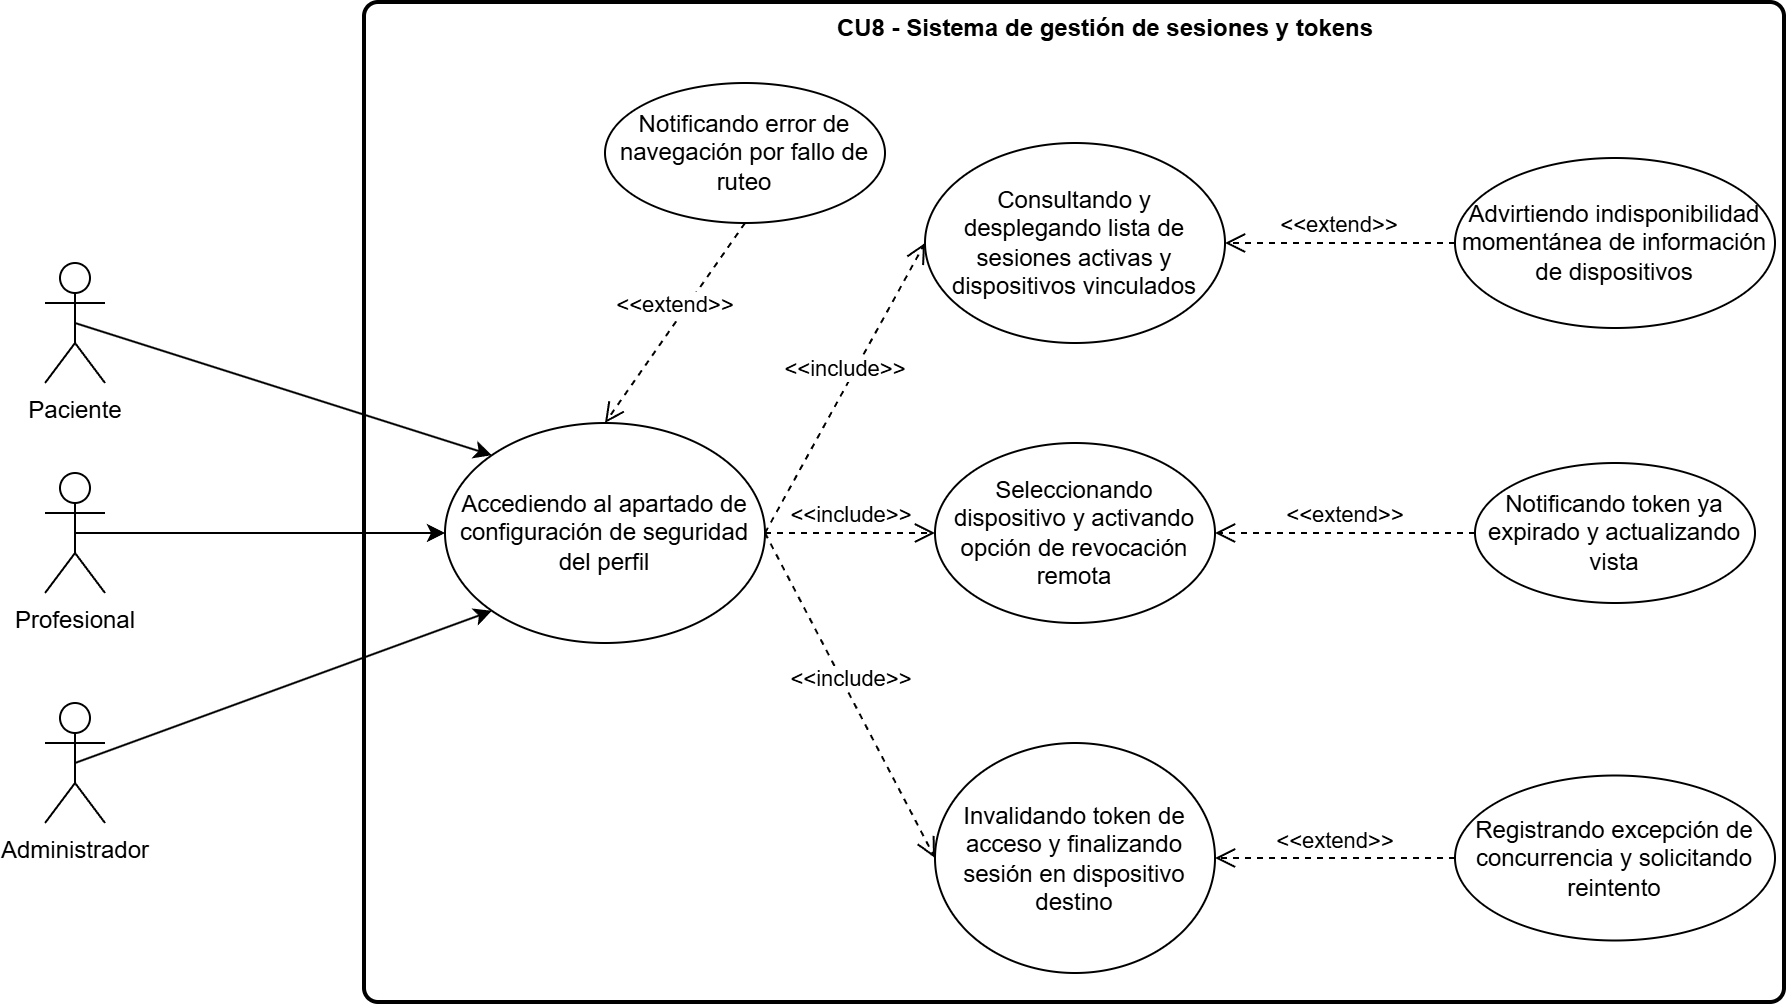

The diagram above was exported from draw.io. Its source (the exported page's mxGraphModel, read from the mxfile embedded in the PNG):
<mxGraphModel dx="2470" dy="2032" grid="1" gridSize="10" guides="1" tooltips="1" connect="1" arrows="1" fold="1" page="1" pageScale="1" pageWidth="827" pageHeight="1169" math="0" shadow="0">
  <root>
    <mxCell id="0" />
    <mxCell id="1" parent="0" />
    <mxCell id="JhCrkWmzmPe9em7mNa9S-3" parent="1" style="rounded=1;whiteSpace=wrap;html=1;absoluteArcSize=1;arcSize=14;strokeWidth=2;" value="" vertex="1">
      <mxGeometry height="500" width="710" x="110" y="-20" as="geometry" />
    </mxCell>
    <mxCell id="JhCrkWmzmPe9em7mNa9S-2" edge="1" parent="1" source="XG4zOAoXYjwTGa8Z19sA-1" style="edgeStyle=orthogonalEdgeStyle;rounded=0;orthogonalLoop=1;jettySize=auto;html=1;exitX=0.5;exitY=0.5;exitDx=0;exitDy=0;exitPerimeter=0;entryX=0;entryY=0.5;entryDx=0;entryDy=0;" target="XG4zOAoXYjwTGa8Z19sA-3">
      <mxGeometry relative="1" as="geometry" />
    </mxCell>
    <mxCell id="XG4zOAoXYjwTGa8Z19sA-1" parent="1" style="shape=umlActor;verticalLabelPosition=bottom;verticalAlign=top;html=1;" value="Profesional" vertex="1">
      <mxGeometry height="60" width="30" x="-50" y="215" as="geometry" />
    </mxCell>
    <mxCell id="XG4zOAoXYjwTGa8Z19sA-3" parent="1" style="ellipse;whiteSpace=wrap;html=1;" value="Accediendo al apartado de configuración de seguridad del perfil" vertex="1">
      <mxGeometry height="110" width="160" x="150" y="190" as="geometry" />
    </mxCell>
    <mxCell id="XG4zOAoXYjwTGa8Z19sA-4" parent="1" style="ellipse;whiteSpace=wrap;html=1;" value="Consultando y desplegando lista de sesiones activas y dispositivos vinculados" vertex="1">
      <mxGeometry height="100" width="150" x="390" y="50" as="geometry" />
    </mxCell>
    <mxCell id="XG4zOAoXYjwTGa8Z19sA-5" parent="1" style="ellipse;whiteSpace=wrap;html=1;" value="Seleccionando dispositivo y activando opción de revocación remota" vertex="1">
      <mxGeometry height="90" width="140" x="395" y="200" as="geometry" />
    </mxCell>
    <mxCell id="XG4zOAoXYjwTGa8Z19sA-6" parent="1" style="ellipse;whiteSpace=wrap;html=1;" value="Invalidando token de acceso y finalizando sesión en dispositivo destino" vertex="1">
      <mxGeometry height="115" width="140" x="395" y="350" as="geometry" />
    </mxCell>
    <mxCell id="XG4zOAoXYjwTGa8Z19sA-7" parent="1" style="ellipse;whiteSpace=wrap;html=1;" value="Notificando error de navegación por fallo de ruteo" vertex="1">
      <mxGeometry height="70" width="140" x="230" y="20" as="geometry" />
    </mxCell>
    <mxCell id="XG4zOAoXYjwTGa8Z19sA-8" parent="1" style="ellipse;whiteSpace=wrap;html=1;" value="Advirtiendo indisponibilidad momentánea de información de dispositivos" vertex="1">
      <mxGeometry height="85" width="160" x="655" y="57.5" as="geometry" />
    </mxCell>
    <mxCell id="XG4zOAoXYjwTGa8Z19sA-9" parent="1" style="ellipse;whiteSpace=wrap;html=1;" value="Notificando token ya expirado y actualizando vista" vertex="1">
      <mxGeometry height="70" width="140" x="665" y="210" as="geometry" />
    </mxCell>
    <mxCell id="XG4zOAoXYjwTGa8Z19sA-10" parent="1" style="ellipse;whiteSpace=wrap;html=1;" value="Registrando excepción de concurrencia y solicitando reintento" vertex="1">
      <mxGeometry height="82.5" width="160" x="655" y="366.25" as="geometry" />
    </mxCell>
    <mxCell id="XG4zOAoXYjwTGa8Z19sA-11" edge="1" parent="1" source="XG4zOAoXYjwTGa8Z19sA-3" style="html=1;verticalAlign=bottom;endArrow=open;dashed=1;endSize=8;curved=0;rounded=0;exitX=1;exitY=0.5;exitDx=0;exitDy=0;entryX=0;entryY=0.5;entryDx=0;entryDy=0;" target="XG4zOAoXYjwTGa8Z19sA-6" value="&amp;lt;&amp;lt;include&amp;gt;&amp;gt;">
      <mxGeometry relative="1" as="geometry">
        <mxPoint x="300" y="310" as="sourcePoint" />
        <mxPoint x="300" y="380" as="targetPoint" />
      </mxGeometry>
    </mxCell>
    <mxCell id="XG4zOAoXYjwTGa8Z19sA-12" edge="1" parent="1" source="XG4zOAoXYjwTGa8Z19sA-3" style="html=1;verticalAlign=bottom;endArrow=open;dashed=1;endSize=8;curved=0;rounded=0;exitX=1;exitY=0.5;exitDx=0;exitDy=0;entryX=0;entryY=0.5;entryDx=0;entryDy=0;" target="XG4zOAoXYjwTGa8Z19sA-5" value="&amp;lt;&amp;lt;include&amp;gt;&amp;gt;">
      <mxGeometry relative="1" as="geometry">
        <mxPoint x="310" y="160" as="sourcePoint" />
        <mxPoint x="310" y="230" as="targetPoint" />
      </mxGeometry>
    </mxCell>
    <mxCell id="XG4zOAoXYjwTGa8Z19sA-13" edge="1" parent="1" source="XG4zOAoXYjwTGa8Z19sA-3" style="html=1;verticalAlign=bottom;endArrow=open;dashed=1;endSize=8;curved=0;rounded=0;exitX=1;exitY=0.5;exitDx=0;exitDy=0;entryX=0;entryY=0.5;entryDx=0;entryDy=0;" target="XG4zOAoXYjwTGa8Z19sA-4" value="&amp;lt;&amp;lt;include&amp;gt;&amp;gt;">
      <mxGeometry relative="1" as="geometry">
        <mxPoint x="310" y="10" as="sourcePoint" />
        <mxPoint x="310" y="80" as="targetPoint" />
      </mxGeometry>
    </mxCell>
    <mxCell id="XG4zOAoXYjwTGa8Z19sA-14" edge="1" parent="1" source="XG4zOAoXYjwTGa8Z19sA-7" style="html=1;verticalAlign=bottom;endArrow=open;dashed=1;endSize=8;curved=0;rounded=0;entryX=0.5;entryY=0;entryDx=0;entryDy=0;exitX=0.5;exitY=1;exitDx=0;exitDy=0;" target="XG4zOAoXYjwTGa8Z19sA-3" value="&amp;lt;&amp;lt;extend&amp;gt;&amp;gt;">
      <mxGeometry relative="1" as="geometry">
        <mxPoint x="750" y="-82.5" as="sourcePoint" />
        <mxPoint x="560" y="-82.5" as="targetPoint" />
      </mxGeometry>
    </mxCell>
    <mxCell id="XG4zOAoXYjwTGa8Z19sA-15" edge="1" parent="1" source="XG4zOAoXYjwTGa8Z19sA-8" style="html=1;verticalAlign=bottom;endArrow=open;dashed=1;endSize=8;curved=0;rounded=0;entryX=1;entryY=0.5;entryDx=0;entryDy=0;exitX=0;exitY=0.5;exitDx=0;exitDy=0;" target="XG4zOAoXYjwTGa8Z19sA-4" value="&amp;lt;&amp;lt;extend&amp;gt;&amp;gt;">
      <mxGeometry relative="1" as="geometry">
        <mxPoint x="765" y="70" as="sourcePoint" />
        <mxPoint x="575" y="70" as="targetPoint" />
      </mxGeometry>
    </mxCell>
    <mxCell id="XG4zOAoXYjwTGa8Z19sA-16" edge="1" parent="1" source="XG4zOAoXYjwTGa8Z19sA-9" style="html=1;verticalAlign=bottom;endArrow=open;dashed=1;endSize=8;curved=0;rounded=0;entryX=1;entryY=0.5;entryDx=0;entryDy=0;exitX=0;exitY=0.5;exitDx=0;exitDy=0;" target="XG4zOAoXYjwTGa8Z19sA-5" value="&amp;lt;&amp;lt;extend&amp;gt;&amp;gt;">
      <mxGeometry relative="1" as="geometry">
        <mxPoint x="755" y="230" as="sourcePoint" />
        <mxPoint x="565" y="230" as="targetPoint" />
      </mxGeometry>
    </mxCell>
    <mxCell id="XG4zOAoXYjwTGa8Z19sA-17" edge="1" parent="1" source="XG4zOAoXYjwTGa8Z19sA-10" style="html=1;verticalAlign=bottom;endArrow=open;dashed=1;endSize=8;curved=0;rounded=0;entryX=1;entryY=0.5;entryDx=0;entryDy=0;exitX=0;exitY=0.5;exitDx=0;exitDy=0;" target="XG4zOAoXYjwTGa8Z19sA-6" value="&amp;lt;&amp;lt;extend&amp;gt;&amp;gt;">
      <mxGeometry relative="1" as="geometry">
        <mxPoint x="685" y="407.5" as="sourcePoint" />
        <mxPoint x="565" y="397.5" as="targetPoint" />
      </mxGeometry>
    </mxCell>
    <mxCell id="aUYJ0RABz1BsE42g3y9P-1" parent="1" style="text;align=center;fontStyle=1;verticalAlign=middle;spacingLeft=3;spacingRight=3;strokeColor=none;rotatable=0;points=[[0,0.5],[1,0.5]];portConstraint=eastwest;html=1;" value="CU8 - Sistema de gestión de sesiones y tokens" vertex="1">
      <mxGeometry height="26" width="80" x="440" y="-20" as="geometry" />
    </mxCell>
    <mxCell id="BupprJzxcN1enDX6csUD-5" edge="1" parent="1" source="BupprJzxcN1enDX6csUD-1" style="rounded=0;orthogonalLoop=1;jettySize=auto;html=1;exitX=0.5;exitY=0.5;exitDx=0;exitDy=0;exitPerimeter=0;entryX=0;entryY=0;entryDx=0;entryDy=0;" target="XG4zOAoXYjwTGa8Z19sA-3">
      <mxGeometry relative="1" as="geometry" />
    </mxCell>
    <mxCell id="BupprJzxcN1enDX6csUD-1" parent="1" style="shape=umlActor;verticalLabelPosition=bottom;verticalAlign=top;html=1;" value="Paciente" vertex="1">
      <mxGeometry height="60" width="30" x="-50" y="110" as="geometry" />
    </mxCell>
    <mxCell id="BupprJzxcN1enDX6csUD-6" edge="1" parent="1" source="BupprJzxcN1enDX6csUD-2" style="rounded=0;orthogonalLoop=1;jettySize=auto;html=1;exitX=0.5;exitY=0.5;exitDx=0;exitDy=0;exitPerimeter=0;entryX=0;entryY=1;entryDx=0;entryDy=0;" target="XG4zOAoXYjwTGa8Z19sA-3">
      <mxGeometry relative="1" as="geometry" />
    </mxCell>
    <mxCell id="BupprJzxcN1enDX6csUD-2" parent="1" style="shape=umlActor;verticalLabelPosition=bottom;verticalAlign=top;html=1;" value="Administrador" vertex="1">
      <mxGeometry height="60" width="30" x="-50" y="330" as="geometry" />
    </mxCell>
  </root>
</mxGraphModel>